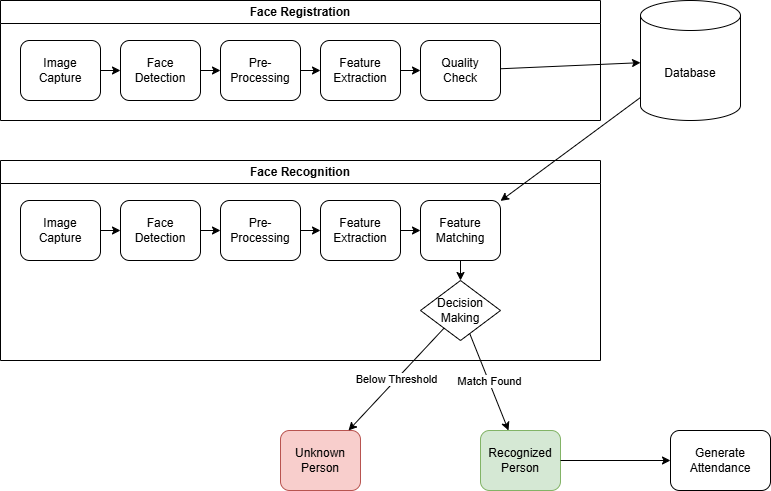

The diagram above was exported from draw.io. Its source (the exported page's mxGraphModel, read from the mxfile embedded in the PNG):
<mxGraphModel dx="1042" dy="561" grid="1" gridSize="10" guides="1" tooltips="1" connect="1" arrows="1" fold="1" page="1" pageScale="1" pageWidth="1169" pageHeight="827" math="0" shadow="0">
  <root>
    <mxCell id="0" />
    <mxCell id="1" parent="0" />
    <mxCell id="2" value="Face Registration" style="swimlane;whiteSpace=wrap;html=1;" parent="1" vertex="1">
      <mxGeometry x="40" y="40" width="600" height="120" as="geometry" />
    </mxCell>
    <mxCell id="3" value="Image&#10;Capture" style="rounded=1;whiteSpace=wrap;html=1;" parent="2" vertex="1">
      <mxGeometry x="20" y="40" width="80" height="60" as="geometry" />
    </mxCell>
    <mxCell id="4" value="Face&#10;Detection" style="rounded=1;whiteSpace=wrap;html=1;" parent="2" vertex="1">
      <mxGeometry x="120" y="40" width="80" height="60" as="geometry" />
    </mxCell>
    <mxCell id="5" value="Pre-&#10;Processing" style="rounded=1;whiteSpace=wrap;html=1;" parent="2" vertex="1">
      <mxGeometry x="220" y="40" width="80" height="60" as="geometry" />
    </mxCell>
    <mxCell id="6" value="Feature&#10;Extraction" style="rounded=1;whiteSpace=wrap;html=1;" parent="2" vertex="1">
      <mxGeometry x="320" y="40" width="80" height="60" as="geometry" />
    </mxCell>
    <mxCell id="7" value="Quality&#10;Check" style="rounded=1;whiteSpace=wrap;html=1;" parent="2" vertex="1">
      <mxGeometry x="420" y="40" width="80" height="60" as="geometry" />
    </mxCell>
    <mxCell id="8" value="Database" style="shape=cylinder3;whiteSpace=wrap;html=1;boundedLbl=1;size=15;" parent="1" vertex="1">
      <mxGeometry x="680" y="40" width="100" height="120" as="geometry" />
    </mxCell>
    <mxCell id="9" value="Face Recognition" style="swimlane;whiteSpace=wrap;html=1;" parent="1" vertex="1">
      <mxGeometry x="40" y="200" width="600" height="200" as="geometry">
        <mxRectangle x="40" y="200" width="130" height="30" as="alternateBounds" />
      </mxGeometry>
    </mxCell>
    <mxCell id="10" value="Image&#10;Capture" style="rounded=1;whiteSpace=wrap;html=1;" parent="9" vertex="1">
      <mxGeometry x="20" y="40" width="80" height="60" as="geometry" />
    </mxCell>
    <mxCell id="11" value="Face&#10;Detection" style="rounded=1;whiteSpace=wrap;html=1;" parent="9" vertex="1">
      <mxGeometry x="120" y="40" width="80" height="60" as="geometry" />
    </mxCell>
    <mxCell id="12" value="Pre-&#10;Processing" style="rounded=1;whiteSpace=wrap;html=1;" parent="9" vertex="1">
      <mxGeometry x="220" y="40" width="80" height="60" as="geometry" />
    </mxCell>
    <mxCell id="13" value="Feature&#10;Extraction" style="rounded=1;whiteSpace=wrap;html=1;" parent="9" vertex="1">
      <mxGeometry x="320" y="40" width="80" height="60" as="geometry" />
    </mxCell>
    <mxCell id="14" value="Feature&#10;Matching" style="rounded=1;whiteSpace=wrap;html=1;" parent="9" vertex="1">
      <mxGeometry x="420" y="40" width="80" height="60" as="geometry" />
    </mxCell>
    <mxCell id="15" value="Decision&#10;Making" style="rhombus;whiteSpace=wrap;html=1;" parent="9" vertex="1">
      <mxGeometry x="420" y="120" width="80" height="60" as="geometry" />
    </mxCell>
    <mxCell id="16" value="Unknown&#10;Person" style="rounded=1;whiteSpace=wrap;html=1;fillColor=#f8cecc;strokeColor=#b85450;" parent="1" vertex="1">
      <mxGeometry x="320" y="470" width="80" height="60" as="geometry" />
    </mxCell>
    <mxCell id="17" value="Recognized&#10;Person" style="rounded=1;whiteSpace=wrap;html=1;fillColor=#d5e8d4;strokeColor=#82b366;" parent="1" vertex="1">
      <mxGeometry x="520" y="470" width="80" height="60" as="geometry" />
    </mxCell>
    <mxCell id="18" value="Generate&#10;Attendance" style="rounded=1;whiteSpace=wrap;html=1;" parent="1" vertex="1">
      <mxGeometry x="710" y="470" width="100" height="60" as="geometry" />
    </mxCell>
    <mxCell id="19" value="" style="endArrow=classic;html=1;rounded=0;" parent="1" source="3" target="4" edge="1">
      <mxGeometry relative="1" as="geometry" />
    </mxCell>
    <mxCell id="20" value="" style="endArrow=classic;html=1;rounded=0;" parent="1" source="4" target="5" edge="1">
      <mxGeometry relative="1" as="geometry" />
    </mxCell>
    <mxCell id="21" value="" style="endArrow=classic;html=1;rounded=0;" parent="1" source="5" target="6" edge="1">
      <mxGeometry relative="1" as="geometry" />
    </mxCell>
    <mxCell id="22" value="" style="endArrow=classic;html=1;rounded=0;" parent="1" source="6" target="7" edge="1">
      <mxGeometry relative="1" as="geometry" />
    </mxCell>
    <mxCell id="23" value="" style="endArrow=classic;html=1;rounded=0;" parent="1" source="7" target="8" edge="1">
      <mxGeometry relative="1" as="geometry" />
    </mxCell>
    <mxCell id="24" value="" style="endArrow=classic;html=1;rounded=0;" parent="1" source="10" target="11" edge="1">
      <mxGeometry relative="1" as="geometry" />
    </mxCell>
    <mxCell id="25" value="" style="endArrow=classic;html=1;rounded=0;" parent="1" source="11" target="12" edge="1">
      <mxGeometry relative="1" as="geometry" />
    </mxCell>
    <mxCell id="26" value="" style="endArrow=classic;html=1;rounded=0;" parent="1" source="12" target="13" edge="1">
      <mxGeometry relative="1" as="geometry" />
    </mxCell>
    <mxCell id="27" value="" style="endArrow=classic;html=1;rounded=0;" parent="1" source="13" target="14" edge="1">
      <mxGeometry relative="1" as="geometry" />
    </mxCell>
    <mxCell id="28" value="" style="endArrow=classic;html=1;rounded=0;" parent="1" source="14" target="15" edge="1">
      <mxGeometry relative="1" as="geometry" />
    </mxCell>
    <mxCell id="29" value="" style="endArrow=classic;html=1;rounded=0;" parent="1" source="8" target="14" edge="1">
      <mxGeometry relative="1" as="geometry" />
    </mxCell>
    <mxCell id="30" value="Below Threshold" style="endArrow=classic;html=1;rounded=0;" parent="1" source="15" target="16" edge="1">
      <mxGeometry relative="1" as="geometry" />
    </mxCell>
    <mxCell id="31" value="Match Found" style="endArrow=classic;html=1;rounded=0;" parent="1" source="15" target="17" edge="1">
      <mxGeometry relative="1" as="geometry" />
    </mxCell>
    <mxCell id="32" value="" style="endArrow=classic;html=1;rounded=0;" parent="1" source="17" target="18" edge="1">
      <mxGeometry relative="1" as="geometry" />
    </mxCell>
  </root>
</mxGraphModel>